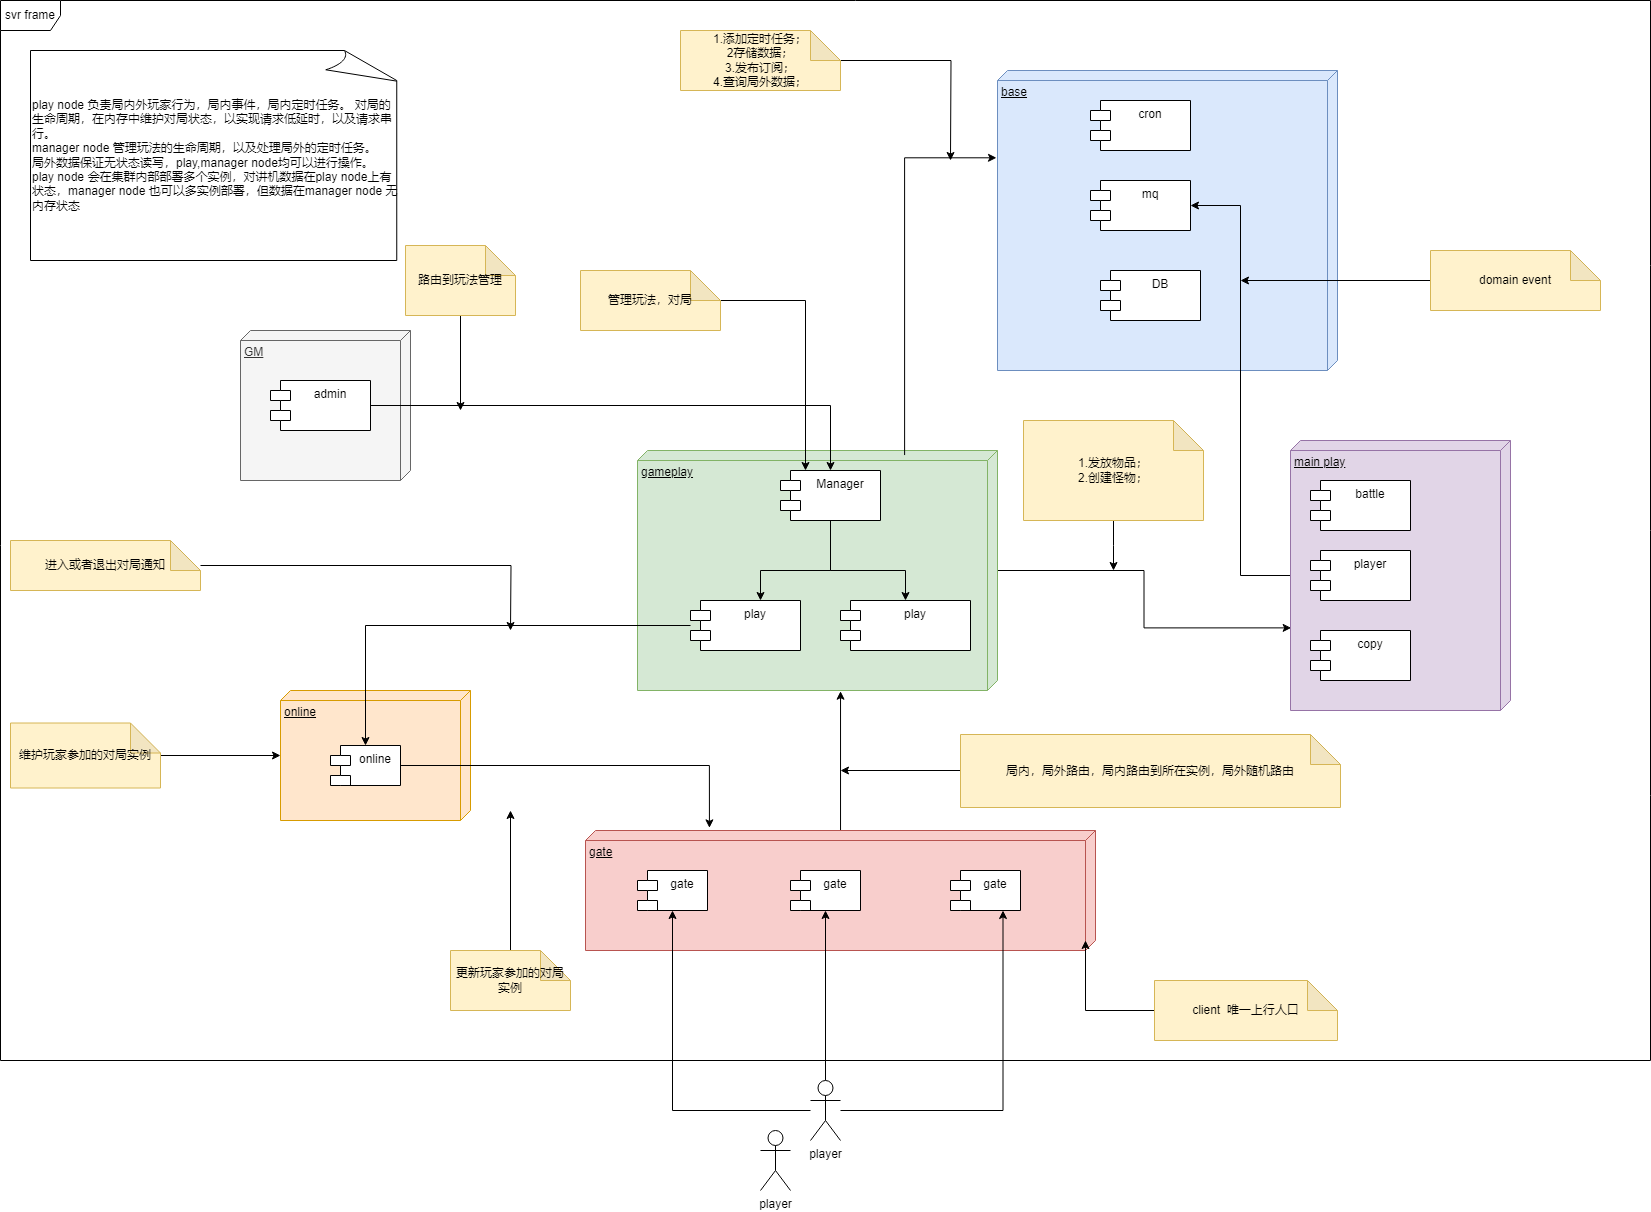

The diagram above was exported from draw.io. Its source (the exported page's mxGraphModel, read from the mxfile embedded in the PNG):
<mxGraphModel dx="1710" dy="2122" grid="1" gridSize="10" guides="1" tooltips="1" connect="1" arrows="1" fold="1" page="1" pageScale="1.5" pageWidth="1169" pageHeight="826" background="none" math="0" shadow="0">
  <root>
    <mxCell id="0" style=";html=1;" />
    <mxCell id="1" style=";html=1;" parent="0" />
    <mxCell id="lPuB8WdmIO2W0yDdV0Bj-1" value="svr frame" style="shape=umlFrame;whiteSpace=wrap;html=1;pointerEvents=0;" vertex="1" parent="1">
      <mxGeometry x="60" y="-20" width="1650" height="1060" as="geometry" />
    </mxCell>
    <mxCell id="lPuB8WdmIO2W0yDdV0Bj-2" value="GM" style="verticalAlign=top;align=left;spacingTop=8;spacingLeft=2;spacingRight=12;shape=cube;size=10;direction=south;fontStyle=4;html=1;whiteSpace=wrap;fillColor=#f5f5f5;fontColor=#333333;strokeColor=#666666;" vertex="1" parent="1">
      <mxGeometry x="300" y="310" width="170" height="150" as="geometry" />
    </mxCell>
    <mxCell id="lPuB8WdmIO2W0yDdV0Bj-73" style="edgeStyle=orthogonalEdgeStyle;rounded=0;orthogonalLoop=1;jettySize=auto;html=1;entryX=0.694;entryY=0.997;entryDx=0;entryDy=0;entryPerimeter=0;" edge="1" parent="1" source="lPuB8WdmIO2W0yDdV0Bj-4" target="lPuB8WdmIO2W0yDdV0Bj-33">
      <mxGeometry relative="1" as="geometry" />
    </mxCell>
    <mxCell id="lPuB8WdmIO2W0yDdV0Bj-4" value="gameplay" style="verticalAlign=top;align=left;spacingTop=8;spacingLeft=2;spacingRight=12;shape=cube;size=10;direction=south;fontStyle=4;html=1;whiteSpace=wrap;fillColor=#d5e8d4;strokeColor=#82b366;" vertex="1" parent="1">
      <mxGeometry x="697" y="430" width="360" height="240" as="geometry" />
    </mxCell>
    <mxCell id="lPuB8WdmIO2W0yDdV0Bj-10" style="edgeStyle=orthogonalEdgeStyle;rounded=0;orthogonalLoop=1;jettySize=auto;html=1;exitX=0.5;exitY=1;exitDx=0;exitDy=0;" edge="1" parent="1" source="lPuB8WdmIO2W0yDdV0Bj-7" target="lPuB8WdmIO2W0yDdV0Bj-8">
      <mxGeometry relative="1" as="geometry">
        <Array as="points">
          <mxPoint x="890" y="550" />
          <mxPoint x="820" y="550" />
        </Array>
      </mxGeometry>
    </mxCell>
    <mxCell id="lPuB8WdmIO2W0yDdV0Bj-16" style="edgeStyle=orthogonalEdgeStyle;rounded=0;orthogonalLoop=1;jettySize=auto;html=1;exitX=0.5;exitY=1;exitDx=0;exitDy=0;" edge="1" parent="1" source="lPuB8WdmIO2W0yDdV0Bj-7" target="lPuB8WdmIO2W0yDdV0Bj-9">
      <mxGeometry relative="1" as="geometry">
        <Array as="points">
          <mxPoint x="890" y="550" />
          <mxPoint x="965" y="550" />
        </Array>
      </mxGeometry>
    </mxCell>
    <mxCell id="lPuB8WdmIO2W0yDdV0Bj-70" style="edgeStyle=orthogonalEdgeStyle;rounded=0;orthogonalLoop=1;jettySize=auto;html=1;entryX=0.291;entryY=1.003;entryDx=0;entryDy=0;entryPerimeter=0;exitX=0.019;exitY=0.258;exitDx=0;exitDy=0;exitPerimeter=0;" edge="1" parent="1" source="lPuB8WdmIO2W0yDdV0Bj-4" target="lPuB8WdmIO2W0yDdV0Bj-29">
      <mxGeometry relative="1" as="geometry" />
    </mxCell>
    <mxCell id="lPuB8WdmIO2W0yDdV0Bj-7" value="Manager" style="shape=module;align=left;spacingLeft=20;align=center;verticalAlign=top;whiteSpace=wrap;html=1;" vertex="1" parent="1">
      <mxGeometry x="840" y="450" width="100" height="50" as="geometry" />
    </mxCell>
    <mxCell id="lPuB8WdmIO2W0yDdV0Bj-9" value="play" style="shape=module;align=left;spacingLeft=20;align=center;verticalAlign=top;whiteSpace=wrap;html=1;" vertex="1" parent="1">
      <mxGeometry x="900" y="580" width="130" height="50" as="geometry" />
    </mxCell>
    <mxCell id="lPuB8WdmIO2W0yDdV0Bj-12" value="online" style="verticalAlign=top;align=left;spacingTop=8;spacingLeft=2;spacingRight=12;shape=cube;size=10;direction=south;fontStyle=4;html=1;whiteSpace=wrap;fillColor=#ffe6cc;strokeColor=#d79b00;" vertex="1" parent="1">
      <mxGeometry x="340" y="670" width="190" height="130" as="geometry" />
    </mxCell>
    <mxCell id="lPuB8WdmIO2W0yDdV0Bj-28" style="edgeStyle=orthogonalEdgeStyle;rounded=0;orthogonalLoop=1;jettySize=auto;html=1;" edge="1" parent="1" source="lPuB8WdmIO2W0yDdV0Bj-8" target="lPuB8WdmIO2W0yDdV0Bj-18">
      <mxGeometry relative="1" as="geometry" />
    </mxCell>
    <mxCell id="lPuB8WdmIO2W0yDdV0Bj-8" value="play" style="shape=module;align=left;spacingLeft=20;align=center;verticalAlign=top;whiteSpace=wrap;html=1;" vertex="1" parent="1">
      <mxGeometry x="750" y="580" width="110" height="50" as="geometry" />
    </mxCell>
    <mxCell id="lPuB8WdmIO2W0yDdV0Bj-76" style="edgeStyle=orthogonalEdgeStyle;rounded=0;orthogonalLoop=1;jettySize=auto;html=1;entryX=1.003;entryY=0.436;entryDx=0;entryDy=0;entryPerimeter=0;" edge="1" parent="1" source="lPuB8WdmIO2W0yDdV0Bj-17" target="lPuB8WdmIO2W0yDdV0Bj-4">
      <mxGeometry relative="1" as="geometry" />
    </mxCell>
    <mxCell id="lPuB8WdmIO2W0yDdV0Bj-17" value="gate" style="verticalAlign=top;align=left;spacingTop=8;spacingLeft=2;spacingRight=12;shape=cube;size=10;direction=south;fontStyle=4;html=1;whiteSpace=wrap;fillColor=#f8cecc;strokeColor=#b85450;" vertex="1" parent="1">
      <mxGeometry x="645" y="810" width="510" height="120" as="geometry" />
    </mxCell>
    <mxCell id="lPuB8WdmIO2W0yDdV0Bj-26" style="edgeStyle=orthogonalEdgeStyle;rounded=0;orthogonalLoop=1;jettySize=auto;html=1;entryX=-0.022;entryY=0.757;entryDx=0;entryDy=0;entryPerimeter=0;" edge="1" parent="1" source="lPuB8WdmIO2W0yDdV0Bj-18" target="lPuB8WdmIO2W0yDdV0Bj-17">
      <mxGeometry relative="1" as="geometry" />
    </mxCell>
    <mxCell id="lPuB8WdmIO2W0yDdV0Bj-18" value="online" style="shape=module;align=left;spacingLeft=20;align=center;verticalAlign=top;whiteSpace=wrap;html=1;" vertex="1" parent="1">
      <mxGeometry x="390" y="725" width="70" height="40" as="geometry" />
    </mxCell>
    <mxCell id="lPuB8WdmIO2W0yDdV0Bj-19" value="gate" style="shape=module;align=left;spacingLeft=20;align=center;verticalAlign=top;whiteSpace=wrap;html=1;" vertex="1" parent="1">
      <mxGeometry x="697" y="850" width="70" height="40" as="geometry" />
    </mxCell>
    <mxCell id="lPuB8WdmIO2W0yDdV0Bj-20" value="gate" style="shape=module;align=left;spacingLeft=20;align=center;verticalAlign=top;whiteSpace=wrap;html=1;" vertex="1" parent="1">
      <mxGeometry x="850" y="850" width="70" height="40" as="geometry" />
    </mxCell>
    <mxCell id="lPuB8WdmIO2W0yDdV0Bj-21" value="gate" style="shape=module;align=left;spacingLeft=20;align=center;verticalAlign=top;whiteSpace=wrap;html=1;" vertex="1" parent="1">
      <mxGeometry x="1010" y="850" width="70" height="40" as="geometry" />
    </mxCell>
    <mxCell id="lPuB8WdmIO2W0yDdV0Bj-24" style="edgeStyle=orthogonalEdgeStyle;rounded=0;orthogonalLoop=1;jettySize=auto;html=1;exitX=1;exitY=0.5;exitDx=0;exitDy=0;" edge="1" parent="1" source="lPuB8WdmIO2W0yDdV0Bj-22" target="lPuB8WdmIO2W0yDdV0Bj-7">
      <mxGeometry relative="1" as="geometry" />
    </mxCell>
    <mxCell id="lPuB8WdmIO2W0yDdV0Bj-22" value="admin" style="shape=module;align=left;spacingLeft=20;align=center;verticalAlign=top;whiteSpace=wrap;html=1;" vertex="1" parent="1">
      <mxGeometry x="330" y="360" width="100" height="50" as="geometry" />
    </mxCell>
    <mxCell id="lPuB8WdmIO2W0yDdV0Bj-29" value="base" style="verticalAlign=top;align=left;spacingTop=8;spacingLeft=2;spacingRight=12;shape=cube;size=10;direction=south;fontStyle=4;html=1;whiteSpace=wrap;fillColor=#dae8fc;strokeColor=#6c8ebf;" vertex="1" parent="1">
      <mxGeometry x="1057" y="50" width="340" height="300" as="geometry" />
    </mxCell>
    <mxCell id="lPuB8WdmIO2W0yDdV0Bj-30" value="cron" style="shape=module;align=left;spacingLeft=20;align=center;verticalAlign=top;whiteSpace=wrap;html=1;" vertex="1" parent="1">
      <mxGeometry x="1150" y="80" width="100" height="50" as="geometry" />
    </mxCell>
    <mxCell id="lPuB8WdmIO2W0yDdV0Bj-31" value="mq" style="shape=module;align=left;spacingLeft=20;align=center;verticalAlign=top;whiteSpace=wrap;html=1;" vertex="1" parent="1">
      <mxGeometry x="1150" y="160" width="100" height="50" as="geometry" />
    </mxCell>
    <mxCell id="lPuB8WdmIO2W0yDdV0Bj-32" value="DB" style="shape=module;align=left;spacingLeft=20;align=center;verticalAlign=top;whiteSpace=wrap;html=1;" vertex="1" parent="1">
      <mxGeometry x="1160" y="250" width="100" height="50" as="geometry" />
    </mxCell>
    <mxCell id="lPuB8WdmIO2W0yDdV0Bj-38" style="edgeStyle=orthogonalEdgeStyle;rounded=0;orthogonalLoop=1;jettySize=auto;html=1;entryX=1;entryY=0.5;entryDx=0;entryDy=0;" edge="1" parent="1" source="lPuB8WdmIO2W0yDdV0Bj-33" target="lPuB8WdmIO2W0yDdV0Bj-31">
      <mxGeometry relative="1" as="geometry" />
    </mxCell>
    <mxCell id="lPuB8WdmIO2W0yDdV0Bj-33" value="main play" style="verticalAlign=top;align=left;spacingTop=8;spacingLeft=2;spacingRight=12;shape=cube;size=10;direction=south;fontStyle=4;html=1;whiteSpace=wrap;fillColor=#e1d5e7;strokeColor=#9673a6;" vertex="1" parent="1">
      <mxGeometry x="1350" y="420" width="220" height="270" as="geometry" />
    </mxCell>
    <mxCell id="lPuB8WdmIO2W0yDdV0Bj-34" value="battle" style="shape=module;align=left;spacingLeft=20;align=center;verticalAlign=top;whiteSpace=wrap;html=1;" vertex="1" parent="1">
      <mxGeometry x="1370" y="460" width="100" height="50" as="geometry" />
    </mxCell>
    <mxCell id="lPuB8WdmIO2W0yDdV0Bj-35" value="player" style="shape=module;align=left;spacingLeft=20;align=center;verticalAlign=top;whiteSpace=wrap;html=1;" vertex="1" parent="1">
      <mxGeometry x="1370" y="530" width="100" height="50" as="geometry" />
    </mxCell>
    <mxCell id="lPuB8WdmIO2W0yDdV0Bj-36" value="copy" style="shape=module;align=left;spacingLeft=20;align=center;verticalAlign=top;whiteSpace=wrap;html=1;" vertex="1" parent="1">
      <mxGeometry x="1370" y="610" width="100" height="50" as="geometry" />
    </mxCell>
    <mxCell id="lPuB8WdmIO2W0yDdV0Bj-40" style="edgeStyle=orthogonalEdgeStyle;rounded=0;orthogonalLoop=1;jettySize=auto;html=1;" edge="1" parent="1" source="lPuB8WdmIO2W0yDdV0Bj-39">
      <mxGeometry relative="1" as="geometry">
        <mxPoint x="1300" y="260" as="targetPoint" />
      </mxGeometry>
    </mxCell>
    <mxCell id="lPuB8WdmIO2W0yDdV0Bj-39" value="domain event" style="shape=note;whiteSpace=wrap;html=1;backgroundOutline=1;darkOpacity=0.05;fillColor=#fff2cc;strokeColor=#d6b656;" vertex="1" parent="1">
      <mxGeometry x="1490" y="230" width="170" height="60" as="geometry" />
    </mxCell>
    <mxCell id="lPuB8WdmIO2W0yDdV0Bj-46" style="edgeStyle=orthogonalEdgeStyle;rounded=0;orthogonalLoop=1;jettySize=auto;html=1;" edge="1" parent="1" source="lPuB8WdmIO2W0yDdV0Bj-41" target="lPuB8WdmIO2W0yDdV0Bj-19">
      <mxGeometry relative="1" as="geometry" />
    </mxCell>
    <mxCell id="lPuB8WdmIO2W0yDdV0Bj-47" style="edgeStyle=orthogonalEdgeStyle;rounded=0;orthogonalLoop=1;jettySize=auto;html=1;" edge="1" parent="1" source="lPuB8WdmIO2W0yDdV0Bj-41" target="lPuB8WdmIO2W0yDdV0Bj-20">
      <mxGeometry relative="1" as="geometry" />
    </mxCell>
    <mxCell id="lPuB8WdmIO2W0yDdV0Bj-48" style="edgeStyle=orthogonalEdgeStyle;rounded=0;orthogonalLoop=1;jettySize=auto;html=1;entryX=0.75;entryY=1;entryDx=0;entryDy=0;" edge="1" parent="1" source="lPuB8WdmIO2W0yDdV0Bj-41" target="lPuB8WdmIO2W0yDdV0Bj-21">
      <mxGeometry relative="1" as="geometry" />
    </mxCell>
    <mxCell id="lPuB8WdmIO2W0yDdV0Bj-41" value="player" style="shape=umlActor;verticalLabelPosition=bottom;verticalAlign=top;html=1;" vertex="1" parent="1">
      <mxGeometry x="870" y="1060" width="30" height="60" as="geometry" />
    </mxCell>
    <mxCell id="lPuB8WdmIO2W0yDdV0Bj-49" value="player" style="shape=umlActor;verticalLabelPosition=bottom;verticalAlign=top;html=1;" vertex="1" parent="1">
      <mxGeometry x="820" y="1110" width="30" height="60" as="geometry" />
    </mxCell>
    <mxCell id="lPuB8WdmIO2W0yDdV0Bj-51" style="edgeStyle=orthogonalEdgeStyle;rounded=0;orthogonalLoop=1;jettySize=auto;html=1;entryX=0;entryY=0;entryDx=110;entryDy=10;entryPerimeter=0;" edge="1" parent="1" source="lPuB8WdmIO2W0yDdV0Bj-50" target="lPuB8WdmIO2W0yDdV0Bj-17">
      <mxGeometry relative="1" as="geometry" />
    </mxCell>
    <mxCell id="lPuB8WdmIO2W0yDdV0Bj-50" value="client&amp;nbsp; 唯一上行人口" style="shape=note;whiteSpace=wrap;html=1;backgroundOutline=1;darkOpacity=0.05;fillColor=#fff2cc;strokeColor=#d6b656;" vertex="1" parent="1">
      <mxGeometry x="1214" y="960" width="183" height="60" as="geometry" />
    </mxCell>
    <mxCell id="lPuB8WdmIO2W0yDdV0Bj-53" style="edgeStyle=orthogonalEdgeStyle;rounded=0;orthogonalLoop=1;jettySize=auto;html=1;" edge="1" parent="1" source="lPuB8WdmIO2W0yDdV0Bj-52" target="lPuB8WdmIO2W0yDdV0Bj-12">
      <mxGeometry relative="1" as="geometry" />
    </mxCell>
    <mxCell id="lPuB8WdmIO2W0yDdV0Bj-52" value="维护玩家参加的对局实例" style="shape=note;whiteSpace=wrap;html=1;backgroundOutline=1;darkOpacity=0.05;fillColor=#fff2cc;strokeColor=#d6b656;" vertex="1" parent="1">
      <mxGeometry x="70" y="702.5" width="150" height="65" as="geometry" />
    </mxCell>
    <mxCell id="lPuB8WdmIO2W0yDdV0Bj-55" style="edgeStyle=orthogonalEdgeStyle;rounded=0;orthogonalLoop=1;jettySize=auto;html=1;" edge="1" parent="1" source="lPuB8WdmIO2W0yDdV0Bj-54">
      <mxGeometry relative="1" as="geometry">
        <mxPoint x="570" y="790" as="targetPoint" />
      </mxGeometry>
    </mxCell>
    <mxCell id="lPuB8WdmIO2W0yDdV0Bj-54" value="更新玩家参加的对局实例" style="shape=note;whiteSpace=wrap;html=1;backgroundOutline=1;darkOpacity=0.05;fillColor=#fff2cc;strokeColor=#d6b656;" vertex="1" parent="1">
      <mxGeometry x="510" y="930" width="120" height="60" as="geometry" />
    </mxCell>
    <mxCell id="lPuB8WdmIO2W0yDdV0Bj-57" style="edgeStyle=orthogonalEdgeStyle;rounded=0;orthogonalLoop=1;jettySize=auto;html=1;" edge="1" parent="1" source="lPuB8WdmIO2W0yDdV0Bj-56">
      <mxGeometry relative="1" as="geometry">
        <mxPoint x="570" y="610" as="targetPoint" />
      </mxGeometry>
    </mxCell>
    <mxCell id="lPuB8WdmIO2W0yDdV0Bj-56" value="进入或者退出对局通知" style="shape=note;whiteSpace=wrap;html=1;backgroundOutline=1;darkOpacity=0.05;fillColor=#fff2cc;strokeColor=#d6b656;" vertex="1" parent="1">
      <mxGeometry x="70" y="520" width="190" height="50" as="geometry" />
    </mxCell>
    <mxCell id="lPuB8WdmIO2W0yDdV0Bj-61" style="edgeStyle=orthogonalEdgeStyle;rounded=0;orthogonalLoop=1;jettySize=auto;html=1;entryX=0.25;entryY=0;entryDx=0;entryDy=0;" edge="1" parent="1" source="lPuB8WdmIO2W0yDdV0Bj-58" target="lPuB8WdmIO2W0yDdV0Bj-7">
      <mxGeometry relative="1" as="geometry" />
    </mxCell>
    <mxCell id="lPuB8WdmIO2W0yDdV0Bj-58" value="管理玩法，对局" style="shape=note;whiteSpace=wrap;html=1;backgroundOutline=1;darkOpacity=0.05;fillColor=#fff2cc;strokeColor=#d6b656;" vertex="1" parent="1">
      <mxGeometry x="640" y="250" width="140" height="60" as="geometry" />
    </mxCell>
    <mxCell id="lPuB8WdmIO2W0yDdV0Bj-72" style="edgeStyle=orthogonalEdgeStyle;rounded=0;orthogonalLoop=1;jettySize=auto;html=1;" edge="1" parent="1" source="lPuB8WdmIO2W0yDdV0Bj-71">
      <mxGeometry relative="1" as="geometry">
        <mxPoint x="1010" y="140" as="targetPoint" />
      </mxGeometry>
    </mxCell>
    <mxCell id="lPuB8WdmIO2W0yDdV0Bj-71" value="1.添加定时任务；&lt;br&gt;2存储数据；&lt;br&gt;3.发布订阅；&lt;br&gt;4.查询局外数据；" style="shape=note;whiteSpace=wrap;html=1;backgroundOutline=1;darkOpacity=0.05;fillColor=#fff2cc;strokeColor=#d6b656;" vertex="1" parent="1">
      <mxGeometry x="740" y="10" width="160" height="60" as="geometry" />
    </mxCell>
    <mxCell id="lPuB8WdmIO2W0yDdV0Bj-75" style="edgeStyle=orthogonalEdgeStyle;rounded=0;orthogonalLoop=1;jettySize=auto;html=1;" edge="1" parent="1" source="lPuB8WdmIO2W0yDdV0Bj-74">
      <mxGeometry relative="1" as="geometry">
        <mxPoint x="1173" y="550" as="targetPoint" />
      </mxGeometry>
    </mxCell>
    <mxCell id="lPuB8WdmIO2W0yDdV0Bj-74" value="1.发放物品；&lt;br&gt;2.创建怪物；" style="shape=note;whiteSpace=wrap;html=1;backgroundOutline=1;darkOpacity=0.05;fillColor=#fff2cc;strokeColor=#d6b656;" vertex="1" parent="1">
      <mxGeometry x="1083" y="400" width="180" height="100" as="geometry" />
    </mxCell>
    <mxCell id="lPuB8WdmIO2W0yDdV0Bj-79" style="edgeStyle=orthogonalEdgeStyle;rounded=0;orthogonalLoop=1;jettySize=auto;html=1;" edge="1" parent="1" source="lPuB8WdmIO2W0yDdV0Bj-77">
      <mxGeometry relative="1" as="geometry">
        <mxPoint x="900" y="750" as="targetPoint" />
      </mxGeometry>
    </mxCell>
    <mxCell id="lPuB8WdmIO2W0yDdV0Bj-77" value="局内，局外路由，局内路由到所在实例，局外随机路由" style="shape=note;whiteSpace=wrap;html=1;backgroundOutline=1;darkOpacity=0.05;fillColor=#fff2cc;strokeColor=#d6b656;" vertex="1" parent="1">
      <mxGeometry x="1020" y="714" width="380" height="73" as="geometry" />
    </mxCell>
    <mxCell id="lPuB8WdmIO2W0yDdV0Bj-82" style="edgeStyle=orthogonalEdgeStyle;rounded=0;orthogonalLoop=1;jettySize=auto;html=1;" edge="1" parent="1" source="lPuB8WdmIO2W0yDdV0Bj-81">
      <mxGeometry relative="1" as="geometry">
        <mxPoint x="520" y="390" as="targetPoint" />
      </mxGeometry>
    </mxCell>
    <mxCell id="lPuB8WdmIO2W0yDdV0Bj-81" value="路由到玩法管理" style="shape=note;whiteSpace=wrap;html=1;backgroundOutline=1;darkOpacity=0.05;fillColor=#fff2cc;strokeColor=#d6b656;" vertex="1" parent="1">
      <mxGeometry x="465" y="225" width="110" height="70" as="geometry" />
    </mxCell>
    <mxCell id="lPuB8WdmIO2W0yDdV0Bj-83" value="play node 负责局内外玩家行为，局内事件，局内定时任务。&amp;nbsp;对局的生命周期，在内存中维护对局状态，以实现请求低延时，以及请求串行。&lt;br&gt;manager node 管理玩法的生命周期，以及处理局外的定时任务。&lt;br&gt;局外数据保证无状态读写，play,manager node均可以进行操作。&lt;br&gt;play node 会在集群内部部署多个实例，对讲机数据在play node上有状态，manager node 也可以多实例部署，但数据在manager node 无内存状态" style="whiteSpace=wrap;html=1;shape=mxgraph.basic.document;align=left;" vertex="1" parent="1">
      <mxGeometry x="90" y="30" width="370" height="210" as="geometry" />
    </mxCell>
  </root>
</mxGraphModel>